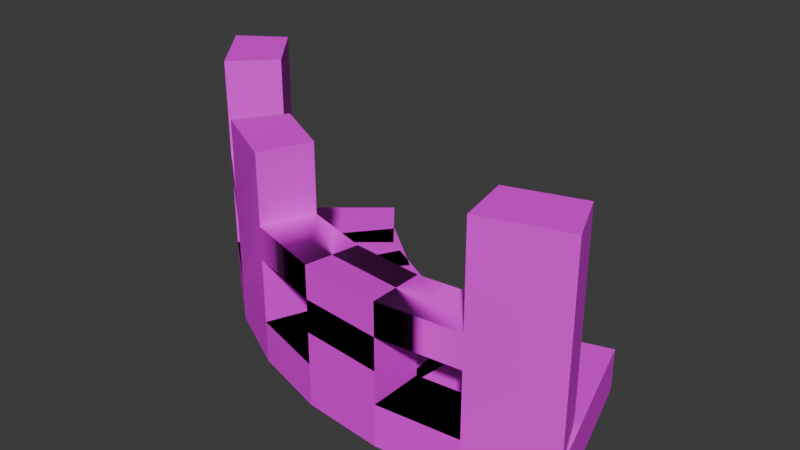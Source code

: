 # Source: arena_platform.blend  (saved by Blender 4.3.34; exported with 4.5.12 LTS)
import bpy
from mathutils import Matrix  # noqa: F401  (used for matrix-valued properties, if any)

bpy.ops.wm.read_factory_settings(use_empty=True)
scene = bpy.context.scene
scene.name = 'Scene'

# ---- collections
col_collection = bpy.data.collections.new('Collection'); scene.collection.children.link(col_collection)

# ---- images (referenced by path relative to the original .blend; pixels are not part of the script)
import os
ASSET_DIR = os.environ.get("B2B_ASSET_DIR", "")  # directory of the original .blend (textures are referenced by path, not embedded)
HERE = os.path.dirname(os.path.abspath(__file__))  # packed textures are extracted next to this script under _unpacked/

def load_image(name, relpath, width, height, colorspace="sRGB"):
    """Load a texture the original file referenced (path relative to the .blend, or extracted next to this script)."""
    p = next((c for c in (os.path.join(HERE, relpath), os.path.join(ASSET_DIR, relpath)) if relpath and os.path.exists(c)), "")
    if p:
        img = bpy.data.images.load(p, check_existing=True)
        img.name = name
    else:  # same state as the original file: an image datablock whose file is absent (Cycles renders it pink)
        img = bpy.data.images.new(name, width, height)
        img.source = "FILE"
        img.filepath = "//" + (relpath or name)
    img.colorspace_settings.name = colorspace
    return img
img_material_png = load_image('material.png', 'material.png', 1024, 1024, 'sRGB')

# ---- materials (node trees are filled in below, after node groups)
mat_material_001 = bpy.data.materials.new('Material.001')

# ---- node groups
ng_smooth_by_angle = bpy.data.node_groups.new('Smooth by Angle', 'GeometryNodeTree')
_s = ng_smooth_by_angle.interface.new_socket(name='Mesh', in_out='OUTPUT', socket_type='NodeSocketGeometry')
_s = ng_smooth_by_angle.interface.new_socket(name='Mesh', in_out='INPUT', socket_type='NodeSocketGeometry')
_s = ng_smooth_by_angle.interface.new_socket(name='Angle', in_out='INPUT', socket_type='NodeSocketFloat')
_s.subtype = 'ANGLE'
_s.default_value = 0.5236
_s.min_value = 0.0
_s.max_value = 3.142
_s.description = 'Maximum face angle for smooth edges'
_s = ng_smooth_by_angle.interface.new_socket(name='Ignore Sharpness', in_out='INPUT', socket_type='NodeSocketBool')
_s.force_non_field = True
ng_smooth_by_angle.description = 'Set the sharpness of mesh edges based on the angle between the neighboring faces'
ng_smooth_by_angle.is_modifier = True
_N = ng_smooth_by_angle.nodes; _L = ng_smooth_by_angle.links
n0 = _N.new('GeometryNodeSetShadeSmooth'); n0.name = 'Set Shade Smooth'; n0.location = (120, -80)
n0.domain = 'EDGE'
n1 = _N.new('GeometryNodeSetShadeSmooth'); n1.name = 'Set Shade Smooth.001'; n1.location = (300, -80)
n2 = _N.new('NodeGroupOutput'); n2.name = 'Group Output'; n2.location = (480, -80)
n3 = _N.new('GeometryNodeInputMeshEdgeAngle'); n3.name = 'Edge Angle'; n3.location = (-440, -240)
n4 = _N.new('NodeGroupInput'); n4.name = 'Group Input'; n4.location = (-80, -80)
n5 = _N.new('GeometryNodeInputEdgeSmooth'); n5.name = 'Is Edge Smooth'; n5.location = (-260, -120)
n6 = _N.new('GeometryNodeInputShadeSmooth'); n6.name = 'Is Shade Smooth'; n6.location = (-440, -397)
n7 = _N.new('FunctionNodeCompare'); n7.name = 'Compare'; n7.location = (-260, -260)
n7.operation = 'LESS_EQUAL'
n7.inputs[6].default_value = (0.0, 0.0, 0.0, 0.0)
n7.inputs[7].default_value = (0.0, 0.0, 0.0, 0.0)
n8 = _N.new('FunctionNodeBooleanMath'); n8.name = 'Boolean Math.001'; n8.location = (-80, -260)
n9 = _N.new('NodeGroupInput'); n9.name = 'Group Input.001'; n9.location = (-440, -329)
n10 = _N.new('NodeGroupInput'); n10.name = 'Group Input.002'; n10.location = (-259, -189)
n11 = _N.new('FunctionNodeBooleanMath'); n11.name = 'Boolean Math'; n11.location = (-80, -149)
n11.operation = 'OR'
n12 = _N.new('FunctionNodeBooleanMath'); n12.name = 'Boolean Math.002'; n12.location = (-260, -380)
n12.operation = 'OR'
n13 = _N.new('NodeGroupInput'); n13.name = 'Group Input.003'; n13.location = (-440, -460)
_L.new(n3.outputs[0], n7.inputs[0])
_L.new(n1.outputs[0], n2.inputs[0])
_L.new(n9.outputs[1], n7.inputs[1])
_L.new(n7.outputs[0], n8.inputs[0])
_L.new(n4.outputs[0], n0.inputs[0])
_L.new(n0.outputs[0], n1.inputs[0])
_L.new(n8.outputs[0], n0.inputs[2])
_L.new(n10.outputs[2], n11.inputs[1])
_L.new(n5.outputs[0], n11.inputs[0])
_L.new(n11.outputs[0], n0.inputs[1])
_L.new(n13.outputs[2], n12.inputs[1])
_L.new(n6.outputs[0], n12.inputs[0])
_L.new(n12.outputs[0], n8.inputs[1])
n2.is_active_output = True

# ---- material node trees
mat_material_001.use_nodes = True; mat_material_001.node_tree.nodes.clear()
_N = mat_material_001.node_tree.nodes; _L = mat_material_001.node_tree.links
n0 = _N.new('ShaderNodeBsdfPrincipled'); n0.name = 'Principled BSDF'; n0.location = (10, 300)
n1 = _N.new('ShaderNodeOutputMaterial'); n1.name = 'Material Output'; n1.location = (300, 300)
n2 = _N.new('ShaderNodeTexImage'); n2.name = 'Image Texture'; n2.location = (-361, 303)
n2.image = img_material_png
_L.new(n0.outputs[0], n1.inputs[0])
_L.new(n2.outputs[0], n0.inputs[0])
n1.is_active_output = True

# ---- world
world_world = bpy.data.worlds.new('World'); scene.world = world_world
world_world.use_nodes = True; world_world.node_tree.nodes.clear()
_N = world_world.node_tree.nodes; _L = world_world.node_tree.links
n0 = _N.new('ShaderNodeOutputWorld'); n0.name = 'World Output'; n0.location = (300, 300)
n1 = _N.new('ShaderNodeBackground'); n1.name = 'Background'; n1.location = (10, 300)
n1.inputs[0].default_value = (0.05088, 0.05088, 0.05088, 1.0)
_L.new(n1.outputs[0], n0.inputs[0])
n0.is_active_output = True
world_world.color = (0.05088, 0.05088, 0.05088)
world_world.sun_shadow_jitter_overblur = 0.0

# ---- meshes
me_cylinder = bpy.data.meshes.new('Cylinder')
me_cylinder.from_pydata([(0.749, -1.856, -1.983), (0.6504, -1.618, 0.3357), (0.3783, -1.969, -1.983), (0.3281, -1.716, 0.3357), (-0.007128, -2.006, -1.983), (-0.007128, -1.749, 0.3357), (-0.3926, -1.969, -1.983), (-0.3423, -1.716, 0.3357), (-0.7632, -1.856, -1.983), (-0.6646, -1.618, 0.3357), (-1.105, -1.674, -1.983), (-0.9617, -1.459, 0.3357), (-1.404, -1.428, -1.983), (-1.222, -1.246, 0.3357), (-1.65, -1.128, -1.983), (-1.436, -0.9852, 0.3357), (0.749, -1.856, 0.3357), (0.3783, -1.969, 0.3357), (-0.007128, -2.006, 0.3357), (-0.3926, -1.969, 0.3357), (-0.7632, -1.856, 0.3357), (-1.105, -1.674, 0.3357), (-1.404, -1.428, 0.3357), (-1.65, -1.128, 0.3357), (0.3783, -1.969, 3.88), (0.749, -1.856, 3.88), (-0.3926, -1.969, 3.88), (-0.007128, -2.006, 3.88), (-1.105, -1.674, 3.88), (-0.7632, -1.856, 3.88), (-1.65, -1.128, 3.88), (-1.404, -1.428, 3.88), (0.3281, -1.716, 3.88), (0.6504, -1.618, 3.88), (-0.3423, -1.716, 3.88), (-0.007128, -1.749, 3.88), (-0.9617, -1.459, 3.88), (-0.6646, -1.618, 3.88), (-1.436, -0.9852, 3.88), (-1.222, -1.246, 3.88), (0.3783, -1.969, 5.679), (0.749, -1.856, 5.679), (-0.3926, -1.969, 5.679), (-0.007128, -2.006, 5.679), (-1.105, -1.674, 5.679), (-0.7632, -1.856, 5.679), (-1.65, -1.128, 5.679), (-1.404, -1.428, 5.679), (0.3281, -1.716, 5.679), (0.6504, -1.618, 5.679), (-0.3423, -1.716, 5.679), (-0.007128, -1.749, 5.679), (-0.9617, -1.459, 5.679), (-0.6646, -1.618, 5.679), (-1.436, -0.9852, 5.679), (-1.222, -1.246, 5.679), (0.3783, -1.969, 9.512), (0.749, -1.856, 9.512), (-1.105, -1.674, 9.512), (-0.7632, -1.856, 9.512), (-1.65, -1.128, 9.512), (-1.404, -1.428, 9.512), (0.3281, -1.716, 9.512), (0.6504, -1.618, 9.512), (-0.9617, -1.459, 9.512), (-0.6646, -1.618, 9.512), (-1.436, -0.9852, 9.512), (-1.222, -1.246, 9.512), (0.3783, -1.969, 11.05), (0.749, -1.856, 11.05), (-1.65, -1.128, 11.05), (-1.404, -1.428, 11.05), (0.3281, -1.716, 11.05), (0.6504, -1.618, 11.05), (-1.436, -0.9852, 11.05), (-1.222, -1.246, 11.05), (0.354, -1.117, -1.983), (0.354, -1.117, 0.3357), (0.5114, -1.073, 0.3357), (0.5114, -1.073, -1.983), (0.1407, -1.185, -1.983), (0.1407, -1.185, 0.3357), (0.2983, -1.155, 0.3357), (0.2983, -1.155, -1.983), (-0.0872, -1.193, -1.983), (-0.0872, -1.193, 0.3357), (0.07017, -1.222, 0.3357), (0.07017, -1.222, -1.983), (-0.3153, -1.184, -1.983), (-0.3153, -1.184, 0.3357), (-0.1651, -1.219, 0.3357), (-0.1651, -1.219, -1.983), (-0.5358, -1.106, -1.983), (-0.5358, -1.106, 0.3357), (-0.3931, -1.164, 0.3357), (-0.3931, -1.164, -1.983), (-0.7347, -0.981, -1.983), (-0.7347, -0.981, 0.3357), (-0.6048, -1.064, 0.3357), (-0.6048, -1.064, -1.983), (-0.9042, -0.8185, -1.983), (-0.9042, -0.8185, 0.3357), (-0.8135, -0.936, 0.3357), (-0.8135, -0.936, -1.983), (-1.059, -0.6366, -1.983), (-1.059, -0.6366, 0.3357)], [], [(16, 0, 76, 77), (0, 16, 78, 79), (17, 18, 85, 82), (19, 6, 88, 89), (19, 20, 93, 90), (20, 21, 97, 94), (22, 12, 100, 101), (22, 23, 105, 102), (18, 5, 35, 27), (3, 17, 24, 32), (13, 15, 38, 39), (16, 1, 33, 25), (21, 20, 8, 10), (3, 5, 18, 17), (23, 22, 31, 30), (7, 9, 20, 19), (9, 11, 36, 37), (11, 13, 22, 21), (5, 7, 34, 35), (24, 25, 41, 40), (7, 19, 26, 34), (20, 9, 37, 29), (11, 21, 28, 36), (22, 13, 39, 31), (17, 16, 25, 24), (15, 23, 30, 38), (19, 18, 27, 26), (21, 20, 29, 28), (1, 3, 32, 33), (46, 47, 61, 60), (44, 45, 59, 58), (40, 41, 57, 56), (28, 29, 45, 44), (30, 31, 47, 46), (17, 16, 0, 2), (51, 43, 40, 48), (35, 51, 48, 32), (53, 45, 42, 50), (33, 32, 48, 49), (37, 53, 50, 34), (55, 47, 44, 52), (37, 36, 52, 53), (39, 55, 52, 36), (39, 38, 54, 55), (20, 19, 6, 8), (19, 18, 4, 6), (43, 27, 24, 40), (27, 35, 32, 24), (45, 29, 26, 42), (29, 37, 34, 26), (47, 31, 28, 44), (31, 39, 36, 28), (66, 60, 70, 74), (67, 66, 74, 75), (61, 67, 75, 71), (18, 17, 2, 4), (41, 49, 63, 57), (48, 40, 56, 62), (49, 48, 62, 63), (45, 53, 65, 59), (65, 64, 58, 59), (52, 44, 58, 64), (53, 52, 64, 65), (47, 55, 67, 61), (55, 54, 66, 67), (54, 46, 60, 66), (30, 46, 54, 38), (73, 72, 68, 69), (75, 74, 70, 71), (56, 57, 69, 68), (26, 27, 43, 51, 35, 34, 50, 42), (60, 61, 71, 70), (25, 33, 49, 41), (57, 63, 73, 69), (62, 56, 68, 72), (63, 62, 72, 73), (43, 42, 50, 51), (50, 34, 35, 51), (26, 42, 43, 27), (79, 78, 81, 80), (17, 2, 80, 81), (2, 0, 79, 80), (16, 17, 81, 78), (83, 82, 85, 84), (2, 17, 82, 83), (18, 4, 84, 85), (4, 2, 83, 84), (87, 86, 89, 88), (6, 4, 87, 88), (18, 19, 89, 86), (4, 18, 86, 87), (91, 90, 93, 92), (6, 19, 90, 91), (20, 8, 92, 93), (8, 6, 91, 92), (95, 94, 97, 96), (8, 20, 94, 95), (21, 10, 96, 97), (10, 8, 95, 96), (99, 98, 101, 100), (12, 10, 99, 100), (21, 22, 101, 98), (10, 21, 98, 99), (103, 102, 105, 104), (12, 22, 102, 103), (23, 14, 104, 105), (14, 12, 103, 104), (22, 21, 10, 12), (23, 22, 12, 14)])
me_cylinder.polygons.foreach_set('use_smooth', [1, 1, 1, 1, 1, 1, 1, 1, 1, 1, 1, 1, 0, 1, 1, 1, 1, 1, 1, 1, 1, 1, 1, 1, 1, 1, 1, 1, 1, 1, 1, 1, 1, 1, 0, 1, 1, 1, 1, 1, 1, 1, 1, 1, 0, 0, 1, 1, 1, 1, 1, 1, 1, 1, 1, 0, 1, 1, 1, 1, 1, 1, 1, 1, 1, 1, 1, 1, 1, 1, 1, 1, 1, 1, 1, 1, 1, 1, 1, 1, 1, 0, 1, 1, 1, 1, 0, 1, 0, 1, 1, 1, 1, 1, 0, 1, 1, 1, 0, 1, 0, 1, 1, 1, 1, 1, 0, 0, 0])
_uv = me_cylinder.uv_layers.new(name='UVMap')
_uv.uv.foreach_set('vector', [0.2417, 0.439, 0.2417, 0.5339, 0.2417, 0.5339, 0.2417, 0.439, 0.2417, 0.5339, 0.2417, 0.439, 0.2417, 0.439, 0.2417, 0.5339, 0.6486, 0.4444, 0.643, 0.4391, 0.643, 0.4391, 0.6486, 0.4444, 0.2695, 0.439, 0.2695, 0.5339, 0.2695, 0.5339, 0.2695, 0.439, 0.6372, 0.439, 0.6316, 0.444, 0.6316, 0.444, 0.6372, 0.439, 0.2788, 0.439, 0.2876, 0.439, 0.2876, 0.439, 0.2788, 0.439, 0.2954, 0.439, 0.2954, 0.5339, 0.2954, 0.5339, 0.2954, 0.439, 0.2954, 0.439, 0.3023, 0.439, 0.3023, 0.439, 0.2954, 0.439, 0.7007, 0.8476, 0.6944, 0.8476, 0.6944, 0.7024, 0.7007, 0.7024, 0.5259, 0.8476, 0.5198, 0.8476, 0.5198, 0.7024, 0.5259, 0.7024, 0.6706, 0.439, 0.6647, 0.439, 0.6647, 0.2938, 0.6706, 0.2938, 0.6633, 0.8527, 0.6577, 0.8527, 0.6577, 0.7075, 0.6633, 0.7075, 0.0, 0.0, 0.0, 0.0, 0.0, 0.0, 0.0, 0.0, 0.6475, 0.4612, 0.6426, 0.4566, 0.643, 0.4391, 0.6486, 0.4444, 0.3023, 0.439, 0.2954, 0.439, 0.2954, 0.2938, 0.3023, 0.2938, 0.6376, 0.4565, 0.6327, 0.4609, 0.6316, 0.444, 0.6372, 0.439, 0.2859, 0.9099, 0.2783, 0.9099, 0.2783, 0.7647, 0.2859, 0.7647, 0.6281, 0.4696, 0.624, 0.4823, 0.6216, 0.4686, 0.6263, 0.454, 0.4407, 0.8406, 0.4324, 0.8406, 0.4324, 0.6954, 0.4407, 0.6954, 0.2506, 0.2938, 0.2417, 0.2938, 0.2417, 0.2201, 0.2506, 0.2201, 0.5198, 0.8476, 0.5135, 0.8476, 0.5135, 0.7024, 0.5198, 0.7024, 0.6171, 0.8527, 0.6111, 0.8527, 0.6111, 0.7075, 0.6171, 0.7075, 0.7322, 0.8476, 0.7267, 0.8476, 0.7267, 0.7024, 0.7322, 0.7024, 0.6755, 0.439, 0.6706, 0.439, 0.6706, 0.2938, 0.6755, 0.2938, 0.2506, 0.439, 0.2417, 0.439, 0.2417, 0.2938, 0.2506, 0.2938, 0.4143, 0.8937, 0.4094, 0.8937, 0.4094, 0.7485, 0.4143, 0.7485, 0.2695, 0.439, 0.26, 0.439, 0.26, 0.2938, 0.2695, 0.2938, 0.2876, 0.439, 0.2788, 0.439, 0.2788, 0.2938, 0.2876, 0.2938, 0.5625, 0.8779, 0.5548, 0.878, 0.5548, 0.7327, 0.5625, 0.7327, 0.3023, 0.2201, 0.2954, 0.2201, 0.2954, 0.06303, 0.3023, 0.06303, 0.2876, 0.2201, 0.2788, 0.2201, 0.2788, 0.06304, 0.2876, 0.06304, 0.2506, 0.2201, 0.2417, 0.2201, 0.2417, 0.06304, 0.2506, 0.06304, 0.2876, 0.2938, 0.2788, 0.2938, 0.2788, 0.2201, 0.2876, 0.2201, 0.3023, 0.2938, 0.2954, 0.2938, 0.2954, 0.2201, 0.3023, 0.2201, 0.0, 0.0, 0.0, 0.0, 0.0, 0.0, 0.0, 0.0, 0.4308, 0.7705, 0.4245, 0.7696, 0.4264, 0.754, 0.4324, 0.757, 0.5467, 0.7327, 0.5467, 0.659, 0.5548, 0.659, 0.5548, 0.7327, 0.4324, 0.7978, 0.4264, 0.801, 0.4245, 0.7855, 0.4308, 0.7843, 0.5625, 0.7327, 0.5548, 0.7327, 0.5548, 0.659, 0.5625, 0.659, 0.2859, 0.7647, 0.2859, 0.691, 0.294, 0.691, 0.294, 0.7647, 0.5009, 0.7793, 0.4958, 0.7737, 0.4958, 0.754, 0.5009, 0.7622, 0.2859, 0.7647, 0.2783, 0.7647, 0.2783, 0.691, 0.2859, 0.691, 0.2715, 0.7647, 0.2715, 0.691, 0.2783, 0.691, 0.2783, 0.7647, 0.6706, 0.2938, 0.6647, 0.2938, 0.6647, 0.2201, 0.6706, 0.2201, 0.0, 0.0, 0.0, 0.0, 0.0, 0.0, 0.0, 0.0, 0.0, 0.0, 0.0, 0.0, 0.0, 0.0, 0.0, 0.0, 0.26, 0.2201, 0.26, 0.2938, 0.2506, 0.2938, 0.2506, 0.2201, 0.2368, 0.8221, 0.236, 0.8395, 0.2309, 0.8416, 0.2309, 0.8245, 0.2788, 0.2201, 0.2788, 0.2938, 0.2695, 0.2938, 0.2695, 0.2201, 0.4245, 0.8434, 0.4245, 0.8263, 0.4296, 0.8282, 0.4304, 0.8456, 0.2954, 0.2201, 0.2954, 0.2938, 0.2876, 0.2938, 0.2876, 0.2201, 0.3088, 0.8221, 0.3037, 0.8277, 0.3037, 0.8106, 0.3088, 0.8024, 0.746, 0.6581, 0.741, 0.6582, 0.741, 0.5951, 0.746, 0.5951, 0.6706, 0.06303, 0.6647, 0.06305, 0.6647, 1.539e-05, 0.6706, 0.0, 0.6755, 0.06304, 0.6706, 0.06303, 0.6706, 0.0, 0.6755, 1.071e-05, 0.0, 0.0, 0.0, 0.0, 0.0, 0.0, 0.0, 0.0, 0.392, 0.8874, 0.3864, 0.8874, 0.3864, 0.7303, 0.392, 0.7303, 0.3764, 0.8719, 0.3702, 0.8719, 0.3702, 0.7149, 0.3764, 0.7149, 0.5625, 0.659, 0.5548, 0.659, 0.5548, 0.502, 0.5626, 0.502, 0.7156, 0.8594, 0.7095, 0.8594, 0.7095, 0.7024, 0.7156, 0.7024, 0.3458, 0.8094, 0.3458, 0.8248, 0.3402, 0.8202, 0.3402, 0.8024, 0.6407, 0.8645, 0.6352, 0.8645, 0.6352, 0.7075, 0.6407, 0.7075, 0.2859, 0.691, 0.2783, 0.691, 0.2783, 0.5339, 0.2859, 0.534, 0.6755, 0.2201, 0.6706, 0.2201, 0.6706, 0.06303, 0.6755, 0.06304, 0.6706, 0.2201, 0.6647, 0.2201, 0.6647, 0.06305, 0.6706, 0.06303, 0.746, 0.8152, 0.741, 0.8152, 0.741, 0.6582, 0.746, 0.6581, 0.3023, 0.2938, 0.3023, 0.2201, 0.746, 0.8152, 0.6647, 0.2938, 0.3402, 0.8024, 0.3402, 0.818, 0.3346, 0.8251, 0.3346, 0.8072, 0.209, 0.8108, 0.209, 0.8297, 0.2044, 0.8243, 0.2044, 0.8026, 0.2506, 0.06304, 0.2417, 0.06304, 0.2417, 3.712e-06, 0.2506, 4.845e-06, 0.4245, 0.7873, 0.4245, 0.7714, 0.4245, 0.7696, 0.4308, 0.7705, 0.4308, 0.7723, 0.4308, 0.7861, 0.4308, 0.7843, 0.4245, 0.7855, 0.3023, 0.06303, 0.2954, 0.06303, 0.2954, 0.0, 0.3023, 0.0, 0.2417, 0.2938, 0.5625, 0.7327, 0.3864, 0.8874, 0.2417, 0.2201, 0.392, 0.7303, 0.3864, 0.7303, 0.3864, 0.6673, 0.392, 0.6673, 0.3764, 0.7149, 0.3702, 0.7149, 0.3702, 0.6519, 0.3764, 0.6519, 0.5626, 0.502, 0.5548, 0.502, 0.5549, 0.439, 0.5626, 0.439, 0.2397, 0.8277, 0.2454, 0.8277, 0.245, 0.8452, 0.24, 0.8452, 0.3037, 0.8024, 0.3037, 0.8761, 0.2954, 0.8761, 0.2954, 0.8024, 0.3534, 0.8277, 0.3534, 0.754, 0.3629, 0.754, 0.3629, 0.8277, 0.2417, 0.5339, 0.2417, 0.439, 0.2506, 0.439, 0.2506, 0.5339, 0.2506, 0.439, 0.2506, 0.5339, 0.2506, 0.5339, 0.2506, 0.439, 0.0, 0.0, 0.0, 0.0, 0.0, 0.0, 0.0, 0.0, 0.2417, 0.439, 0.2506, 0.439, 0.2506, 0.439, 0.2417, 0.439, 0.2506, 0.5339, 0.2506, 0.439, 0.26, 0.439, 0.26, 0.5339, 0.2506, 0.5339, 0.2506, 0.439, 0.2506, 0.439, 0.2506, 0.5339, 0.26, 0.439, 0.26, 0.5339, 0.26, 0.5339, 0.26, 0.439, 0.0, 0.0, 0.0, 0.0, 0.0, 0.0, 0.0, 0.0, 0.26, 0.5339, 0.26, 0.439, 0.2695, 0.439, 0.2695, 0.5339, 0.0, 0.0, 0.0, 0.0, 0.0, 0.0, 0.0, 0.0, 0.26, 0.439, 0.2695, 0.439, 0.2695, 0.439, 0.26, 0.439, 0.26, 0.5339, 0.26, 0.439, 0.26, 0.439, 0.26, 0.5339, 0.2695, 0.5339, 0.2695, 0.439, 0.2788, 0.439, 0.2788, 0.5339, 0.2695, 0.5339, 0.2695, 0.439, 0.2695, 0.439, 0.2695, 0.5339, 0.2788, 0.439, 0.2788, 0.5339, 0.2788, 0.5339, 0.2788, 0.439, 0.0, 0.0, 0.0, 0.0, 0.0, 0.0, 0.0, 0.0, 0.2788, 0.5339, 0.2788, 0.439, 0.2876, 0.439, 0.2876, 0.5339, 0.2788, 0.5339, 0.2788, 0.439, 0.2788, 0.439, 0.2788, 0.5339, 0.2876, 0.439, 0.2876, 0.5339, 0.2876, 0.5339, 0.2876, 0.439, 0.0, 0.0, 0.0, 0.0, 0.0, 0.0, 0.0, 0.0, 0.2876, 0.5339, 0.2876, 0.439, 0.2954, 0.439, 0.2954, 0.5339, 0.0, 0.0, 0.0, 0.0, 0.0, 0.0, 0.0, 0.0, 0.6263, 0.454, 0.6216, 0.4686, 0.6216, 0.4686, 0.6263, 0.454, 0.2876, 0.5339, 0.2876, 0.439, 0.2876, 0.439, 0.2876, 0.5339, 0.2954, 0.5339, 0.2954, 0.439, 0.3023, 0.439, 0.3023, 0.5339, 0.2954, 0.5339, 0.2954, 0.439, 0.2954, 0.439, 0.2954, 0.5339, 0.3023, 0.439, 0.3023, 0.5339, 0.3023, 0.5339, 0.3023, 0.439, 0.0, 0.0, 0.0, 0.0, 0.0, 0.0, 0.0, 0.0, 0.0, 0.0, 0.0, 0.0, 0.0, 0.0, 0.0, 0.0, 0.0, 0.0, 0.0, 0.0, 0.0, 0.0, 0.0, 0.0])
me_cylinder.materials.append(mat_material_001)
me_cylinder.update()

# ---- objects
ob_cylinder = bpy.data.objects.new('Cylinder', me_cylinder)

# ---- transforms, parenting, visibility, modifiers, constraints
ob_cylinder.location = (0.0, 0.0, 0.0)
ob_cylinder.scale = (1.0, 1.0, 0.08718)
_m = ob_cylinder.modifiers.new('Smooth by Angle', 'NODES')
_m.node_group = ng_smooth_by_angle
_m.use_pin_to_last = True
_m.show_group_selector = False

# ---- collection membership
col_collection.objects.link(ob_cylinder)

# ---- scene / render settings (as saved in the file)
scene.frame_start = 1; scene.frame_end = 250; scene.frame_set(1)
scene.render.engine = 'BLENDER_EEVEE_NEXT'
bpy.context.view_layer.update()

# ---- added for rendering (the .blend has no active camera and no usable light): camera, sun
cam_auto = bpy.data.cameras.new('AutoCamera')
cam_auto.lens = 50.0
cam_auto.sensor_width = 36.0
cam_auto.clip_end = 1000.0
ob_auto_camera = bpy.data.objects.new('AutoCamera', cam_auto)
scene.collection.objects.link(ob_auto_camera)
ob_auto_camera.location = (2.31324, -4.63801, 2.60629)
ob_auto_camera.rotation_euler = (1.09748, -7.21219e-08, 0.694738)
scene.camera = ob_auto_camera
light_auto_sun = bpy.data.lights.new('AutoSun', 'SUN')
light_auto_sun.energy = 3.0
light_auto_sun.angle = 0.0523599
ob_auto_sun = bpy.data.objects.new('AutoSun', light_auto_sun)
scene.collection.objects.link(ob_auto_sun)
ob_auto_sun.rotation_euler = (0.872665, 0.174533, 0.523599)
bpy.context.view_layer.update()
